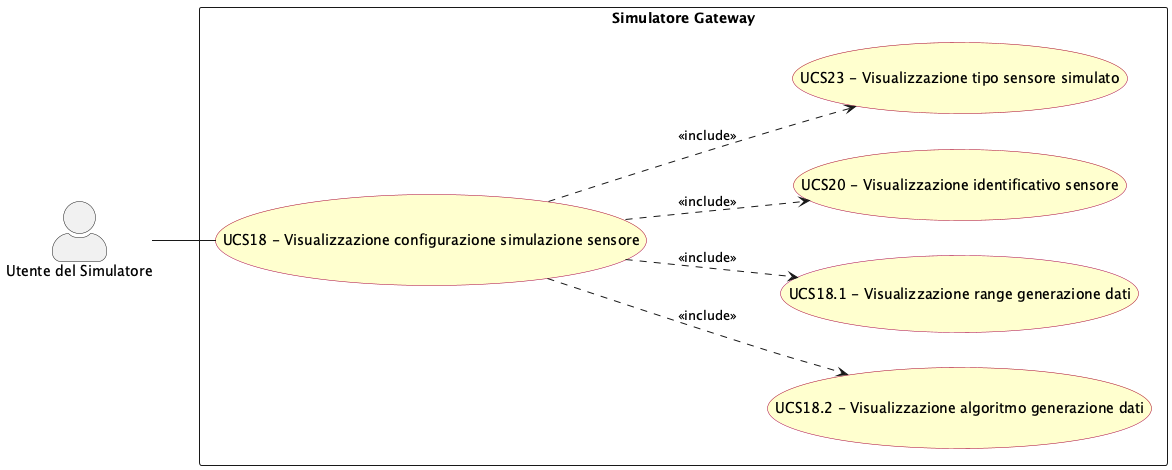

The diagram above was rendered by PlantUML. Its source (embedded in the PNG):
@startuml visualizzazione_configurazione_simulazione_sensore
left to right direction
skinparam actorStyle awesome
skinparam usecase {
  BackgroundColor #FEFECE
  BorderColor #A80036
}

actor "Utente del Simulatore" as sim_usr

rectangle "Simulatore Gateway" {
  usecase "UCS18.2 - Visualizzazione algoritmo generazione dati" as UCS18_2
  usecase "UCS18 - Visualizzazione configurazione simulazione sensore" as UCS18
  usecase "UCS18.1 - Visualizzazione range generazione dati" as UCS18_1
  usecase "UCS20 - Visualizzazione identificativo sensore" as UCS20
  usecase "UCS23 - Visualizzazione tipo sensore simulato" as UCS23
}

sim_usr -- UCS18

UCS18 ..> UCS20 : <<include>>
UCS18 ..> UCS23 : <<include>>
UCS18 ..> UCS18_1 : <<include>>
UCS18 ..> UCS18_2 : <<include>>

@enduml